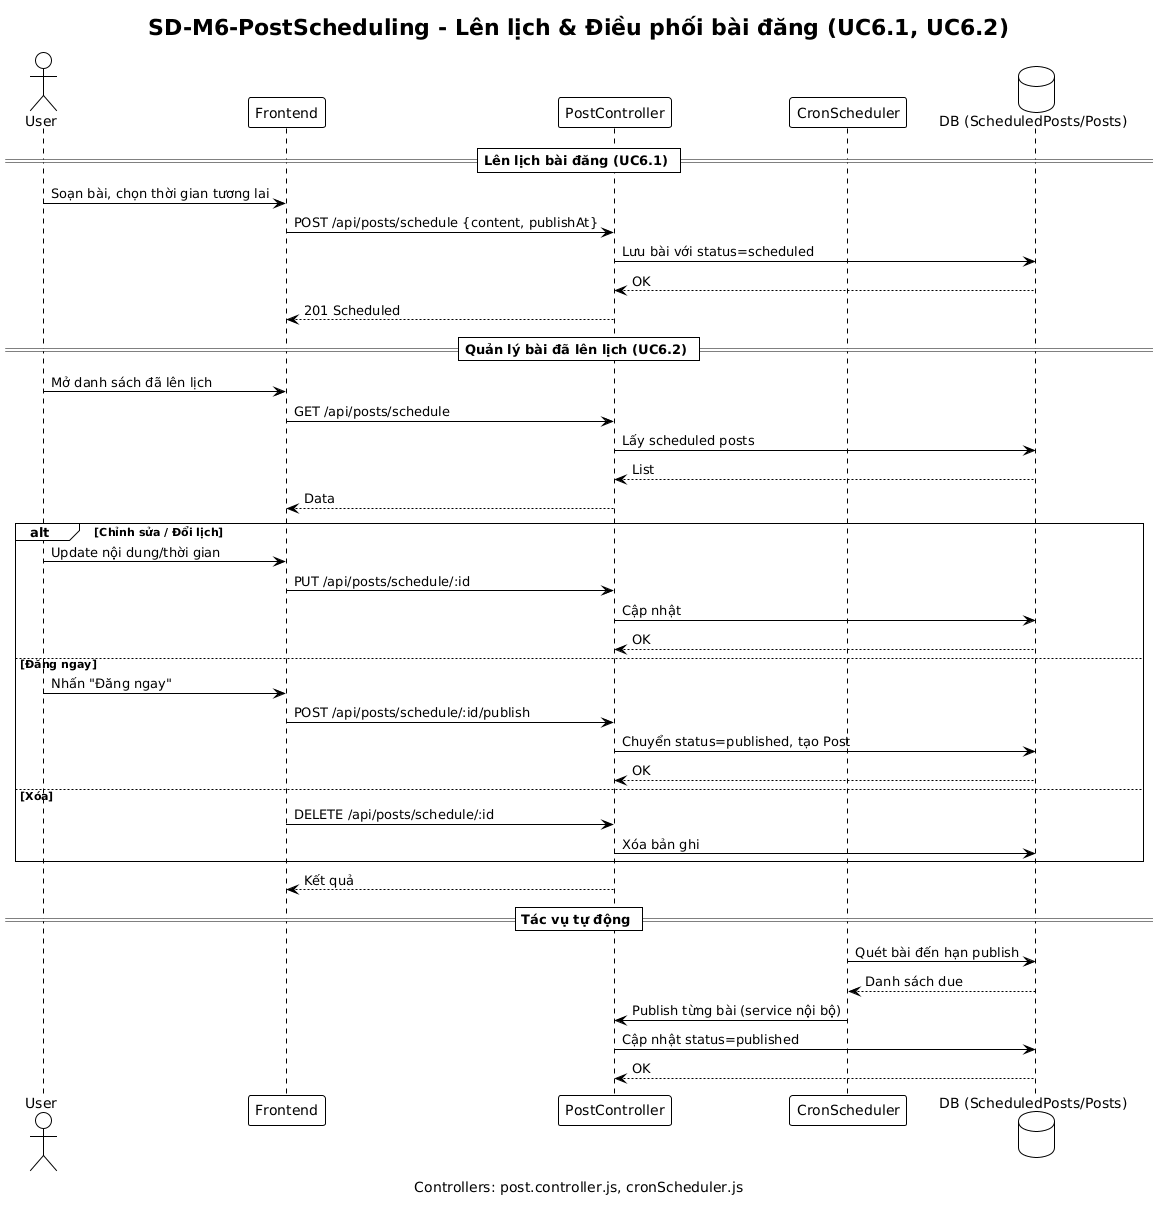

The diagram above was rendered by PlantUML. Its source (embedded in the PNG):
@startuml
!theme plain
title SD-M6-PostScheduling - Lên lịch & Điều phối bài đăng (UC6.1, UC6.2)
caption Controllers: post.controller.js, cronScheduler.js

actor User
participant Frontend
participant "PostController" as PostCtl
participant "CronScheduler" as Cron
database "DB (ScheduledPosts/Posts)" as DB

== Lên lịch bài đăng (UC6.1) ==
User -> Frontend: Soạn bài, chọn thời gian tương lai
Frontend -> PostCtl: POST /api/posts/schedule {content, publishAt}
PostCtl -> DB: Lưu bài với status=scheduled
DB --> PostCtl: OK
PostCtl --> Frontend: 201 Scheduled

== Quản lý bài đã lên lịch (UC6.2) ==
User -> Frontend: Mở danh sách đã lên lịch
Frontend -> PostCtl: GET /api/posts/schedule
PostCtl -> DB: Lấy scheduled posts
DB --> PostCtl: List
PostCtl --> Frontend: Data

alt Chỉnh sửa / Đổi lịch
  User -> Frontend: Update nội dung/thời gian
  Frontend -> PostCtl: PUT /api/posts/schedule/:id
  PostCtl -> DB: Cập nhật
  DB --> PostCtl: OK
else Đăng ngay
  User -> Frontend: Nhấn "Đăng ngay"
  Frontend -> PostCtl: POST /api/posts/schedule/:id/publish
  PostCtl -> DB: Chuyển status=published, tạo Post
  DB --> PostCtl: OK
else Xóa
  Frontend -> PostCtl: DELETE /api/posts/schedule/:id
  PostCtl -> DB: Xóa bản ghi
end
PostCtl --> Frontend: Kết quả

== Tác vụ tự động ==
Cron -> DB: Quét bài đến hạn publish
DB --> Cron: Danh sách due
Cron -> PostCtl: Publish từng bài (service nội bộ)
PostCtl -> DB: Cập nhật status=published
DB --> PostCtl: OK
@enduml